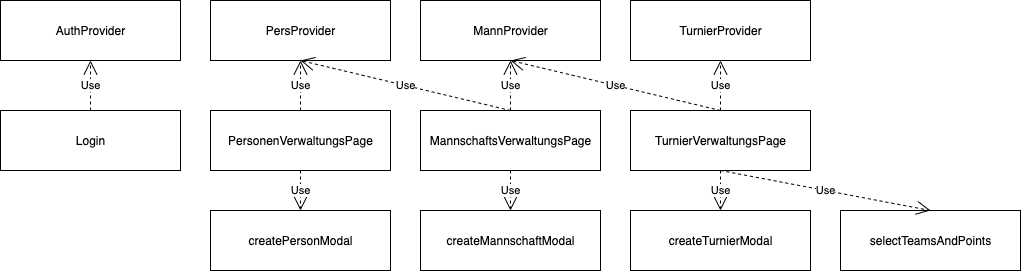

The diagram above was exported from draw.io. Its source (the exported page's mxGraphModel, read from the mxfile embedded in the PNG):
<mxGraphModel dx="666" dy="276" grid="1" gridSize="10" guides="1" tooltips="1" connect="1" arrows="1" fold="1" page="1" pageScale="1" pageWidth="850" pageHeight="1100" math="0" shadow="0">
  <root>
    <mxCell id="0" />
    <mxCell id="1" parent="0" />
    <mxCell id="9" value="MannschaftsVerwaltungsPage" style="html=1;" parent="1" vertex="1">
      <mxGeometry x="460" y="180" width="180" height="60" as="geometry" />
    </mxCell>
    <mxCell id="10" value="PersonenVerwaltungsPage" style="html=1;" parent="1" vertex="1">
      <mxGeometry x="250" y="180" width="180" height="60" as="geometry" />
    </mxCell>
    <mxCell id="11" value="TurnierVerwaltungsPage" style="html=1;" parent="1" vertex="1">
      <mxGeometry x="670" y="180" width="180" height="60" as="geometry" />
    </mxCell>
    <mxCell id="12" value="Login" style="html=1;" parent="1" vertex="1">
      <mxGeometry x="40" y="180" width="180" height="60" as="geometry" />
    </mxCell>
    <mxCell id="13" value="AuthProvider" style="html=1;" parent="1" vertex="1">
      <mxGeometry x="40" y="70" width="180" height="60" as="geometry" />
    </mxCell>
    <mxCell id="14" value="PersProvider" style="html=1;" parent="1" vertex="1">
      <mxGeometry x="250" y="70" width="180" height="60" as="geometry" />
    </mxCell>
    <mxCell id="15" value="MannProvider" style="html=1;" parent="1" vertex="1">
      <mxGeometry x="460" y="70" width="180" height="60" as="geometry" />
    </mxCell>
    <mxCell id="16" value="TurnierProvider" style="html=1;" parent="1" vertex="1">
      <mxGeometry x="670" y="70" width="180" height="60" as="geometry" />
    </mxCell>
    <mxCell id="17" value="createPersonModal" style="html=1;" parent="1" vertex="1">
      <mxGeometry x="250" y="280" width="180" height="60" as="geometry" />
    </mxCell>
    <mxCell id="18" value="createMannschaftModal" style="html=1;" parent="1" vertex="1">
      <mxGeometry x="460" y="280" width="180" height="60" as="geometry" />
    </mxCell>
    <mxCell id="19" value="createTurnierModal" style="html=1;" parent="1" vertex="1">
      <mxGeometry x="670" y="280" width="180" height="60" as="geometry" />
    </mxCell>
    <mxCell id="20" value="Use" style="endArrow=open;endSize=12;dashed=1;html=1;exitX=0.5;exitY=0;exitDx=0;exitDy=0;entryX=0.5;entryY=1;entryDx=0;entryDy=0;" parent="1" source="12" target="13" edge="1">
      <mxGeometry width="160" relative="1" as="geometry">
        <mxPoint x="340" y="220" as="sourcePoint" />
        <mxPoint x="500" y="220" as="targetPoint" />
      </mxGeometry>
    </mxCell>
    <mxCell id="21" value="Use" style="endArrow=open;endSize=12;dashed=1;html=1;exitX=0.5;exitY=0;exitDx=0;exitDy=0;entryX=0.5;entryY=1;entryDx=0;entryDy=0;" parent="1" source="10" target="14" edge="1">
      <mxGeometry width="160" relative="1" as="geometry">
        <mxPoint x="140" y="190" as="sourcePoint" />
        <mxPoint x="140" y="140" as="targetPoint" />
      </mxGeometry>
    </mxCell>
    <mxCell id="22" value="Use" style="endArrow=open;endSize=12;dashed=1;html=1;exitX=0.5;exitY=0;exitDx=0;exitDy=0;" parent="1" source="9" edge="1">
      <mxGeometry width="160" relative="1" as="geometry">
        <mxPoint x="350" y="190" as="sourcePoint" />
        <mxPoint x="340" y="130" as="targetPoint" />
      </mxGeometry>
    </mxCell>
    <mxCell id="23" value="Use" style="endArrow=open;endSize=12;dashed=1;html=1;exitX=0.5;exitY=0;exitDx=0;exitDy=0;entryX=0.5;entryY=1;entryDx=0;entryDy=0;" parent="1" source="9" target="15" edge="1">
      <mxGeometry width="160" relative="1" as="geometry">
        <mxPoint x="350" y="190" as="sourcePoint" />
        <mxPoint x="350" y="140" as="targetPoint" />
      </mxGeometry>
    </mxCell>
    <mxCell id="24" value="Use" style="endArrow=open;endSize=12;dashed=1;html=1;exitX=0.5;exitY=0;exitDx=0;exitDy=0;entryX=0.5;entryY=1;entryDx=0;entryDy=0;" parent="1" source="11" target="15" edge="1">
      <mxGeometry width="160" relative="1" as="geometry">
        <mxPoint x="560" y="190" as="sourcePoint" />
        <mxPoint x="350" y="140" as="targetPoint" />
      </mxGeometry>
    </mxCell>
    <mxCell id="25" value="Use" style="endArrow=open;endSize=12;dashed=1;html=1;exitX=0.5;exitY=0;exitDx=0;exitDy=0;entryX=0.5;entryY=1;entryDx=0;entryDy=0;" parent="1" source="11" target="16" edge="1">
      <mxGeometry width="160" relative="1" as="geometry">
        <mxPoint x="560" y="190" as="sourcePoint" />
        <mxPoint x="560" y="140" as="targetPoint" />
      </mxGeometry>
    </mxCell>
    <mxCell id="26" value="Use" style="endArrow=open;endSize=12;dashed=1;html=1;exitX=0.5;exitY=1;exitDx=0;exitDy=0;entryX=0.5;entryY=0;entryDx=0;entryDy=0;" parent="1" source="10" target="17" edge="1">
      <mxGeometry width="160" relative="1" as="geometry">
        <mxPoint x="140" y="190" as="sourcePoint" />
        <mxPoint x="140" y="140" as="targetPoint" />
      </mxGeometry>
    </mxCell>
    <mxCell id="27" value="Use" style="endArrow=open;endSize=12;dashed=1;html=1;exitX=0.5;exitY=1;exitDx=0;exitDy=0;entryX=0.5;entryY=0;entryDx=0;entryDy=0;" parent="1" source="9" target="18" edge="1">
      <mxGeometry width="160" relative="1" as="geometry">
        <mxPoint x="350" y="250" as="sourcePoint" />
        <mxPoint x="350" y="290" as="targetPoint" />
      </mxGeometry>
    </mxCell>
    <mxCell id="28" value="Use" style="endArrow=open;endSize=12;dashed=1;html=1;exitX=0.5;exitY=1;exitDx=0;exitDy=0;entryX=0.5;entryY=0;entryDx=0;entryDy=0;" parent="1" source="11" target="19" edge="1">
      <mxGeometry width="160" relative="1" as="geometry">
        <mxPoint x="560" y="250" as="sourcePoint" />
        <mxPoint x="560" y="290" as="targetPoint" />
      </mxGeometry>
    </mxCell>
    <mxCell id="29" value="selectTeamsAndPoints" style="html=1;" parent="1" vertex="1">
      <mxGeometry x="880" y="280" width="180" height="60" as="geometry" />
    </mxCell>
    <mxCell id="30" value="Use" style="endArrow=open;endSize=12;dashed=1;html=1;exitX=0.5;exitY=1;exitDx=0;exitDy=0;entryX=0.5;entryY=0;entryDx=0;entryDy=0;" parent="1" source="11" target="29" edge="1">
      <mxGeometry width="160" relative="1" as="geometry">
        <mxPoint x="770" y="250" as="sourcePoint" />
        <mxPoint x="770" y="290" as="targetPoint" />
      </mxGeometry>
    </mxCell>
  </root>
</mxGraphModel>